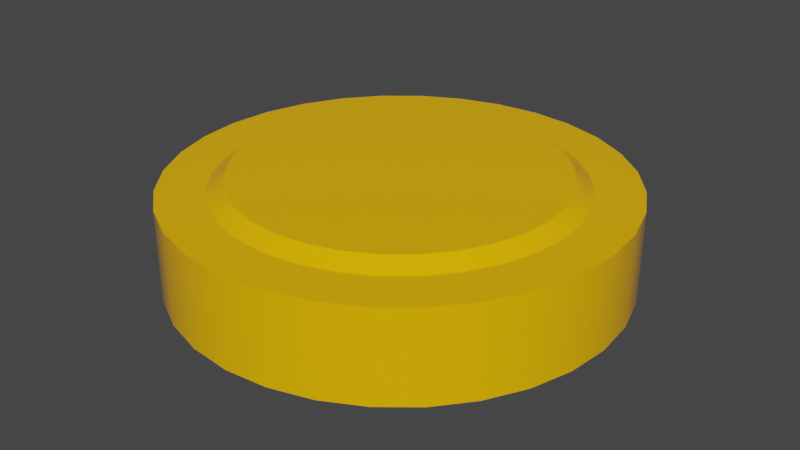 # Source: coin01.blend  (saved by Blender 2.80.74; exported with 4.5.12 LTS)
import bpy
from mathutils import Matrix  # noqa: F401  (used for matrix-valued properties, if any)

bpy.ops.wm.read_factory_settings(use_empty=True)
scene = bpy.context.scene
scene.name = 'Scene'

# ---- collections
col_collection = bpy.data.collections.new('Collection'); scene.collection.children.link(col_collection)

# ---- materials (node trees are filled in below, after node groups)
mat_gold_coin = bpy.data.materials.new('gold_coin')
mat_gold_coin.use_transparent_shadow = False

# ---- material node trees
mat_gold_coin.use_nodes = True; mat_gold_coin.node_tree.nodes.clear()
_N = mat_gold_coin.node_tree.nodes; _L = mat_gold_coin.node_tree.links
n0 = _N.new('ShaderNodeOutputMaterial'); n0.name = 'Material Output'; n0.location = (300, 300)
n1 = _N.new('ShaderNodeBsdfPrincipled'); n1.name = 'Principled BSDF'; n1.location = (10, 300)
n1.distribution = 'GGX'
n1.subsurface_method = 'BURLEY'
n1.inputs[0].default_value = (1.0, 0.4865, 0.0, 1.0)
n1.inputs[2].default_value = 0.0
n1.inputs[3].default_value = 1.45
n1.inputs[27].default_value = (0.0, 0.0, 0.0, 1.0)
n1.inputs[28].default_value = 1.0
_L.new(n1.outputs[0], n0.inputs[0])
n0.is_active_output = True

# ---- world
world_world = bpy.data.worlds.new('World'); scene.world = world_world
world_world.use_nodes = True; world_world.node_tree.nodes.clear()
_N = world_world.node_tree.nodes; _L = world_world.node_tree.links
n0 = _N.new('ShaderNodeOutputWorld'); n0.name = 'World Output'; n0.location = (300, 300)
n1 = _N.new('ShaderNodeBackground'); n1.name = 'Background'; n1.location = (10, 300)
n1.inputs[0].default_value = (0.05088, 0.05088, 0.05088, 1.0)
_L.new(n1.outputs[0], n0.inputs[0])
n0.is_active_output = True
world_world.color = (0.05088, 0.05088, 0.05088)
world_world.use_sun_shadow = False
world_world.sun_shadow_jitter_overblur = 0.0

# ---- meshes
me_cylinder = bpy.data.meshes.new('Cylinder')
me_cylinder.from_pydata([(6.966e-08, 0.2561, -0.05202), (6.966e-08, 0.2561, 0.05202), (0.04995, 0.2511, -0.05202), (0.04995, 0.2511, 0.05202), (0.09799, 0.2366, -0.05202), (0.09799, 0.2366, 0.05202), (0.1423, 0.2129, -0.05202), (0.1423, 0.2129, 0.05202), (0.1811, 0.1811, -0.05202), (0.1811, 0.1811, 0.05202), (0.2129, 0.1423, -0.05202), (0.2129, 0.1423, 0.05202), (0.2366, 0.09799, -0.05202), (0.2366, 0.09799, 0.05202), (0.2511, 0.04995, -0.05202), (0.2511, 0.04995, 0.05202), (0.2561, 2.545e-07, -0.05202), (0.2561, 2.545e-07, 0.05202), (0.2511, -0.04995, -0.05202), (0.2511, -0.04995, 0.05202), (0.2366, -0.09799, -0.05202), (0.2366, -0.09799, 0.05202), (0.2129, -0.1423, -0.05202), (0.2129, -0.1423, 0.05202), (0.1811, -0.1811, -0.05202), (0.1811, -0.1811, 0.05202), (0.1423, -0.2129, -0.05202), (0.1423, -0.2129, 0.05202), (0.09799, -0.2366, -0.05202), (0.09799, -0.2366, 0.05202), (0.04995, -0.2511, -0.05202), (0.04995, -0.2511, 0.05202), (-1.378e-08, -0.2561, -0.05202), (-1.378e-08, -0.2561, 0.05202), (-0.04995, -0.2511, -0.05202), (-0.04995, -0.2511, 0.05202), (-0.09799, -0.2366, -0.05202), (-0.09799, -0.2366, 0.05202), (-0.1423, -0.2129, -0.05202), (-0.1423, -0.2129, 0.05202), (-0.1811, -0.1811, -0.05202), (-0.1811, -0.1811, 0.05202), (-0.2129, -0.1423, -0.05202), (-0.2129, -0.1423, 0.05202), (-0.2366, -0.09799, -0.05202), (-0.2366, -0.09799, 0.05202), (-0.2511, -0.04995, -0.05202), (-0.2511, -0.04995, 0.05202), (-0.2561, 4.824e-07, -0.05202), (-0.2561, 4.824e-07, 0.05202), (-0.2511, 0.04995, -0.05202), (-0.2511, 0.04995, 0.05202), (-0.2366, 0.09799, -0.05202), (-0.2366, 0.09799, 0.05202), (-0.2129, 0.1423, -0.05202), (-0.2129, 0.1423, 0.05202), (-0.1811, 0.1811, -0.05202), (-0.1811, 0.1811, 0.05202), (-0.1423, 0.2129, -0.05202), (-0.1423, 0.2129, 0.05202), (-0.09799, 0.2366, -0.05202), (-0.09799, 0.2366, 0.05202), (-0.04995, 0.2511, -0.05202), (-0.04995, 0.2511, 0.05202), (7.251e-08, 0.2028, -0.05202), (0.03956, 0.1989, -0.05202), (0.03956, 0.1989, 0.05202), (7.251e-08, 0.2028, 0.05202), (0.0776, 0.1873, -0.05202), (0.0776, 0.1873, 0.05202), (0.1127, 0.1686, -0.05202), (0.1127, 0.1686, 0.05202), (0.1434, 0.1434, -0.05202), (0.1434, 0.1434, 0.05202), (0.1686, 0.1127, -0.05202), (0.1686, 0.1127, 0.05202), (0.1873, 0.0776, -0.05202), (0.1873, 0.0776, 0.05202), (0.1989, 0.03956, -0.05202), (0.1989, 0.03956, 0.05202), (0.2028, 2.675e-07, -0.05202), (0.2028, 2.675e-07, 0.05202), (0.1989, -0.03956, -0.05202), (0.1989, -0.03956, 0.05202), (0.1873, -0.0776, -0.05202), (0.1873, -0.0776, 0.05202), (0.1686, -0.1127, -0.05202), (0.1686, -0.1127, 0.05202), (0.1434, -0.1434, -0.05202), (0.1434, -0.1434, 0.05202), (0.1127, -0.1686, -0.05202), (0.1127, -0.1686, 0.05202), (0.0776, -0.1873, -0.05202), (0.0776, -0.1873, 0.05202), (0.03956, -0.1989, -0.05202), (0.03956, -0.1989, 0.05202), (6.438e-09, -0.2028, -0.05202), (6.438e-09, -0.2028, 0.05202), (-0.03956, -0.1989, -0.05202), (-0.03956, -0.1989, 0.05202), (-0.0776, -0.1873, -0.05202), (-0.0776, -0.1873, 0.05202), (-0.1127, -0.1686, -0.05202), (-0.1127, -0.1686, 0.05202), (-0.1434, -0.1434, -0.05202), (-0.1434, -0.1434, 0.05202), (-0.1686, -0.1127, -0.05202), (-0.1686, -0.1127, 0.05202), (-0.1873, -0.0776, -0.05202), (-0.1873, -0.0776, 0.05202), (-0.1989, -0.03956, -0.05202), (-0.1989, -0.03956, 0.05202), (-0.2028, 4.48e-07, -0.05202), (-0.2028, 4.48e-07, 0.05202), (-0.1989, 0.03956, -0.05202), (-0.1989, 0.03956, 0.05202), (-0.1873, 0.0776, -0.05202), (-0.1873, 0.0776, 0.05202), (-0.1686, 0.1127, -0.05202), (-0.1686, 0.1127, 0.05202), (-0.1434, 0.1434, -0.05202), (-0.1434, 0.1434, 0.05202), (-0.1127, 0.1686, -0.05202), (-0.1127, 0.1686, 0.05202), (-0.0776, 0.1873, -0.05202), (-0.0776, 0.1873, 0.05202), (-0.03956, 0.1989, -0.05202), (-0.03956, 0.1989, 0.05202), (7.445e-08, 0.1844, -0.06424), (0.03598, 0.1809, -0.06424), (0.03598, 0.1809, 0.06424), (7.445e-08, 0.1844, 0.06424), (0.07057, 0.1704, -0.06424), (0.07057, 0.1704, 0.06424), (0.1024, 0.1533, -0.06424), (0.1024, 0.1533, 0.06424), (0.1304, 0.1304, -0.06424), (0.1304, 0.1304, 0.06424), (0.1533, 0.1024, -0.06424), (0.1533, 0.1024, 0.06424), (0.1704, 0.07057, -0.06424), (0.1704, 0.07057, 0.06424), (0.1809, 0.03598, -0.06424), (0.1809, 0.03598, 0.06424), (0.1844, 2.722e-07, -0.06424), (0.1844, 2.722e-07, 0.06424), (0.1809, -0.03597, -0.06424), (0.1809, -0.03597, 0.06424), (0.1704, -0.07057, -0.06424), (0.1704, -0.07057, 0.06424), (0.1533, -0.1024, -0.06424), (0.1533, -0.1024, 0.06424), (0.1304, -0.1304, -0.06424), (0.1304, -0.1304, 0.06424), (0.1024, -0.1533, -0.06424), (0.1024, -0.1533, 0.06424), (0.07057, -0.1704, -0.06424), (0.07057, -0.1704, 0.06424), (0.03598, -0.1809, -0.06424), (0.03598, -0.1809, 0.06424), (1.436e-08, -0.1844, -0.06424), (1.436e-08, -0.1844, 0.06424), (-0.03597, -0.1809, -0.06424), (-0.03597, -0.1809, 0.06424), (-0.07057, -0.1704, -0.06424), (-0.07057, -0.1704, 0.06424), (-0.1024, -0.1533, -0.06424), (-0.1024, -0.1533, 0.06424), (-0.1304, -0.1304, -0.06424), (-0.1304, -0.1304, 0.06424), (-0.1533, -0.1024, -0.06424), (-0.1533, -0.1024, 0.06424), (-0.1704, -0.07057, -0.06424), (-0.1704, -0.07057, 0.06424), (-0.1809, -0.03597, -0.06424), (-0.1809, -0.03597, 0.06424), (-0.1844, 4.363e-07, -0.06424), (-0.1844, 4.363e-07, 0.06424), (-0.1809, 0.03598, -0.06424), (-0.1809, 0.03598, 0.06424), (-0.1704, 0.07057, -0.06424), (-0.1704, 0.07057, 0.06424), (-0.1533, 0.1024, -0.06424), (-0.1533, 0.1024, 0.06424), (-0.1304, 0.1304, -0.06424), (-0.1304, 0.1304, 0.06424), (-0.1024, 0.1533, -0.06424), (-0.1024, 0.1533, 0.06424), (-0.07057, 0.1704, -0.06424), (-0.07057, 0.1704, 0.06424), (-0.03597, 0.1809, -0.06424), (-0.03597, 0.1809, 0.06424)], [], [(0, 1, 3, 2), (2, 3, 5, 4), (4, 5, 7, 6), (6, 7, 9, 8), (8, 9, 11, 10), (10, 11, 13, 12), (12, 13, 15, 14), (14, 15, 17, 16), (16, 17, 19, 18), (18, 19, 21, 20), (20, 21, 23, 22), (22, 23, 25, 24), (24, 25, 27, 26), (26, 27, 29, 28), (28, 29, 31, 30), (30, 31, 33, 32), (32, 33, 35, 34), (34, 35, 37, 36), (36, 37, 39, 38), (38, 39, 41, 40), (40, 41, 43, 42), (42, 43, 45, 44), (44, 45, 47, 46), (46, 47, 49, 48), (48, 49, 51, 50), (50, 51, 53, 52), (52, 53, 55, 54), (54, 55, 57, 56), (56, 57, 59, 58), (58, 59, 61, 60), (9, 7, 71, 73), (60, 61, 63, 62), (62, 63, 1, 0), (24, 26, 90, 88), (84, 86, 150, 148), (110, 112, 176, 174), (42, 44, 108, 106), (27, 25, 89, 91), (60, 62, 126, 124), (45, 43, 107, 109), (8, 10, 74, 72), (63, 61, 125, 127), (26, 28, 92, 90), (11, 9, 73, 75), (44, 46, 110, 108), (29, 27, 91, 93), (62, 0, 64, 126), (47, 45, 109, 111), (10, 12, 76, 74), (1, 63, 127, 67), (28, 30, 94, 92), (13, 11, 75, 77), (46, 48, 112, 110), (31, 29, 93, 95), (49, 47, 111, 113), (12, 14, 78, 76), (30, 32, 96, 94), (15, 13, 77, 79), (48, 50, 114, 112), (33, 31, 95, 97), (51, 49, 113, 115), (14, 16, 80, 78), (32, 34, 98, 96), (17, 15, 79, 81), (50, 52, 116, 114), (35, 33, 97, 99), (53, 51, 115, 117), (16, 18, 82, 80), (34, 36, 100, 98), (19, 17, 81, 83), (0, 2, 65, 64), (52, 54, 118, 116), (37, 35, 99, 101), (3, 1, 67, 66), (55, 53, 117, 119), (18, 20, 84, 82), (36, 38, 102, 100), (21, 19, 83, 85), (54, 56, 120, 118), (39, 37, 101, 103), (2, 4, 68, 65), (57, 55, 119, 121), (20, 22, 86, 84), (5, 3, 66, 69), (38, 40, 104, 102), (23, 21, 85, 87), (56, 58, 122, 120), (41, 39, 103, 105), (4, 6, 70, 68), (59, 57, 121, 123), (22, 24, 88, 86), (7, 5, 69, 71), (40, 42, 106, 104), (25, 23, 87, 89), (58, 60, 124, 122), (43, 41, 105, 107), (6, 8, 72, 70), (61, 59, 123, 125), (130, 131, 191, 189, 187, 185, 183, 181, 179, 177, 175, 173, 171, 169, 167, 165, 163, 161, 159, 157, 155, 153, 151, 149, 147, 145, 143, 141, 139, 137, 135, 133), (128, 129, 132, 134, 136, 138, 140, 142, 144, 146, 148, 150, 152, 154, 156, 158, 160, 162, 164, 166, 168, 170, 172, 174, 176, 178, 180, 182, 184, 186, 188, 190), (113, 111, 175, 177), (87, 85, 149, 151), (112, 114, 178, 176), (86, 88, 152, 150), (115, 113, 177, 179), (89, 87, 151, 153), (114, 116, 180, 178), (88, 90, 154, 152), (117, 115, 179, 181), (91, 89, 153, 155), (116, 118, 182, 180), (90, 92, 156, 154), (64, 65, 129, 128), (119, 117, 181, 183), (93, 91, 155, 157), (66, 67, 131, 130), (118, 120, 184, 182), (92, 94, 158, 156), (65, 68, 132, 129), (121, 119, 183, 185), (95, 93, 157, 159), (69, 66, 130, 133), (120, 122, 186, 184), (94, 96, 160, 158), (68, 70, 134, 132), (123, 121, 185, 187), (97, 95, 159, 161), (71, 69, 133, 135), (122, 124, 188, 186), (96, 98, 162, 160), (70, 72, 136, 134), (125, 123, 187, 189), (99, 97, 161, 163), (73, 71, 135, 137), (124, 126, 190, 188), (98, 100, 164, 162), (72, 74, 138, 136), (127, 125, 189, 191), (101, 99, 163, 165), (75, 73, 137, 139), (126, 64, 128, 190), (100, 102, 166, 164), (74, 76, 140, 138), (67, 127, 191, 131), (103, 101, 165, 167), (77, 75, 139, 141), (102, 104, 168, 166), (76, 78, 142, 140), (105, 103, 167, 169), (79, 77, 141, 143), (104, 106, 170, 168), (78, 80, 144, 142), (107, 105, 169, 171), (81, 79, 143, 145), (106, 108, 172, 170), (80, 82, 146, 144), (109, 107, 171, 173), (83, 81, 145, 147), (108, 110, 174, 172), (82, 84, 148, 146), (111, 109, 173, 175), (85, 83, 147, 149)])
me_cylinder.polygons.foreach_set('use_smooth', [1, 1, 1, 1, 1, 1, 1, 1, 1, 1, 1, 1, 1, 1, 1, 1, 1, 1, 1, 1, 1, 1, 1, 1, 1, 1, 1, 1, 1, 1, 0, 1, 1, 0, 1, 1, 0, 0, 0, 0, 0, 0, 0, 0, 0, 0, 0, 0, 0, 0, 0, 0, 0, 0, 0, 0, 0, 0, 0, 0, 0, 0, 0, 0, 0, 0, 0, 0, 0, 0, 0, 0, 0, 0, 0, 0, 0, 0, 0, 0, 0, 0, 0, 0, 0, 0, 0, 0, 0, 0, 0, 0, 0, 0, 0, 0, 0, 0, 0, 0, 1, 1, 1, 1, 1, 1, 1, 1, 1, 1, 1, 1, 1, 1, 1, 1, 1, 1, 1, 1, 1, 1, 1, 1, 1, 1, 1, 1, 1, 1, 1, 1, 1, 1, 1, 1, 1, 1, 1, 1, 1, 1, 1, 1, 1, 1, 1, 1, 1, 1, 1, 1, 1, 1, 1, 1, 1, 1, 1, 1, 1, 1])
_uv = me_cylinder.uv_layers.new(name='UVMap')
_uv.uv.foreach_set('vector', [0.5, 0.474, 0.5, 0.526, 0.5975, 0.526, 0.5975, 0.474, 0.5975, 0.474, 0.5975, 0.526, 0.6913, 0.526, 0.6913, 0.474, 0.6913, 0.474, 0.6913, 0.526, 0.7778, 0.526, 0.7778, 0.474, 0.7778, 0.474, 0.7778, 0.526, 0.8536, 0.526, 0.8536, 0.474, 0.8536, 0.474, 0.8536, 0.526, 0.7778, 0.526, 0.7778, 0.474, 0.7778, 0.474, 0.7778, 0.526, 0.6913, 0.526, 0.6913, 0.474, 0.6913, 0.474, 0.6913, 0.526, 0.5975, 0.526, 0.5975, 0.474, 0.5975, 0.474, 0.5975, 0.526, 0.5, 0.526, 0.5, 0.474, 0.5, 0.474, 0.5, 0.526, 0.4025, 0.526, 0.4025, 0.474, 0.4025, 0.474, 0.4025, 0.526, 0.3087, 0.526, 0.3087, 0.474, 0.3087, 0.474, 0.3087, 0.526, 0.2222, 0.526, 0.2222, 0.474, 0.2222, 0.474, 0.2222, 0.526, 0.1464, 0.526, 0.1464, 0.474, 0.8536, 0.474, 0.8536, 0.526, 0.7778, 0.526, 0.7778, 0.474, 0.7778, 0.474, 0.7778, 0.526, 0.6913, 0.526, 0.6913, 0.474, 0.6913, 0.474, 0.6913, 0.526, 0.5975, 0.526, 0.5975, 0.474, 0.5975, 0.474, 0.5975, 0.526, 0.5, 0.526, 0.5, 0.474, 0.5, 0.474, 0.5, 0.526, 0.4025, 0.526, 0.4025, 0.474, 0.4025, 0.474, 0.4025, 0.526, 0.3087, 0.526, 0.3087, 0.474, 0.3087, 0.474, 0.3087, 0.526, 0.2222, 0.526, 0.2222, 0.474, 0.2222, 0.474, 0.2222, 0.526, 0.1464, 0.526, 0.1464, 0.474, 0.1464, 0.474, 0.1464, 0.526, 0.2222, 0.526, 0.2222, 0.474, 0.2222, 0.474, 0.2222, 0.526, 0.3087, 0.526, 0.3087, 0.474, 0.3087, 0.474, 0.3087, 0.526, 0.4025, 0.526, 0.4025, 0.474, 0.4025, 0.474, 0.4025, 0.526, 0.5, 0.526, 0.5, 0.474, 0.5, 0.474, 0.5, 0.526, 0.5975, 0.526, 0.5975, 0.474, 0.5975, 0.474, 0.5975, 0.526, 0.6913, 0.526, 0.6913, 0.474, 0.6913, 0.474, 0.6913, 0.526, 0.7778, 0.526, 0.7778, 0.474, 0.7778, 0.474, 0.7778, 0.526, 0.8536, 0.526, 0.8536, 0.474, 0.1464, 0.474, 0.1464, 0.526, 0.2222, 0.526, 0.2222, 0.474, 0.2222, 0.474, 0.2222, 0.526, 0.3087, 0.526, 0.3087, 0.474, 0.8536, 0.8536, 0.7778, 0.9157, 0.72, 0.8292, 0.78, 0.78, 0.3087, 0.474, 0.3087, 0.526, 0.4025, 0.526, 0.4025, 0.474, 0.4025, 0.474, 0.4025, 0.526, 0.5, 0.526, 0.5, 0.474, 0.8536, 0.1464, 0.7778, 0.08427, 0.72, 0.1708, 0.78, 0.22, 0.8658, 0.3485, 0.8292, 0.28, 0.7994, 0.3, 0.8327, 0.3622, 0.1116, 0.4228, 0.104, 0.5, 0.1399, 0.5, 0.1468, 0.4298, 0.08426, 0.2222, 0.03806, 0.3087, 0.1342, 0.3485, 0.1708, 0.28, 0.7778, 0.08427, 0.8536, 0.1464, 0.78, 0.22, 0.72, 0.1708, 0.3087, 0.9619, 0.4025, 0.9904, 0.4228, 0.8884, 0.3485, 0.8658, 0.03806, 0.3087, 0.08426, 0.2222, 0.1708, 0.28, 0.1342, 0.3485, 0.8536, 0.8536, 0.9157, 0.7778, 0.8292, 0.72, 0.78, 0.78, 0.4025, 0.9904, 0.3087, 0.9619, 0.3485, 0.8658, 0.4228, 0.8884, 0.7778, 0.08427, 0.6913, 0.03806, 0.6515, 0.1342, 0.72, 0.1708, 0.9157, 0.7778, 0.8536, 0.8536, 0.78, 0.78, 0.8292, 0.72, 0.03806, 0.3087, 0.009607, 0.4025, 0.1116, 0.4228, 0.1342, 0.3485, 0.6913, 0.03806, 0.7778, 0.08427, 0.72, 0.1708, 0.6515, 0.1342, 0.4025, 0.9904, 0.5, 1.0, 0.5, 0.896, 0.4228, 0.8884, 0.009607, 0.4025, 0.03806, 0.3087, 0.1342, 0.3485, 0.1116, 0.4228, 0.9157, 0.7778, 0.9619, 0.6913, 0.8658, 0.6515, 0.8292, 0.72, 0.5, 1.0, 0.4025, 0.9904, 0.4228, 0.8884, 0.5, 0.896, 0.6913, 0.03806, 0.5975, 0.009607, 0.5772, 0.1116, 0.6515, 0.1342, 0.9619, 0.6913, 0.9157, 0.7778, 0.8292, 0.72, 0.8658, 0.6515, 0.009607, 0.4025, 2.98e-08, 0.5, 0.104, 0.5, 0.1116, 0.4228, 0.5975, 0.009607, 0.6913, 0.03806, 0.6515, 0.1342, 0.5772, 0.1116, 2.98e-08, 0.5, 0.009607, 0.4025, 0.1116, 0.4228, 0.104, 0.5, 0.9619, 0.6913, 0.9904, 0.5975, 0.8884, 0.5772, 0.8658, 0.6515, 0.5975, 0.009607, 0.5, -1.788e-07, 0.5, 0.104, 0.5772, 0.1116, 0.9904, 0.5975, 0.9619, 0.6913, 0.8658, 0.6515, 0.8884, 0.5772, 2.98e-08, 0.5, 0.009607, 0.5975, 0.1116, 0.5772, 0.104, 0.5, 0.5, -1.788e-07, 0.5975, 0.009607, 0.5772, 0.1116, 0.5, 0.104, 0.009607, 0.5975, 2.98e-08, 0.5, 0.104, 0.5, 0.1116, 0.5772, 0.9904, 0.5975, 1.0, 0.5, 0.896, 0.5, 0.8884, 0.5772, 0.5, -1.788e-07, 0.4025, 0.009607, 0.4228, 0.1116, 0.5, 0.104, 1.0, 0.5, 0.9904, 0.5975, 0.8884, 0.5772, 0.896, 0.5, 0.009607, 0.5975, 0.03806, 0.6913, 0.1342, 0.6515, 0.1116, 0.5772, 0.4025, 0.009607, 0.5, -1.788e-07, 0.5, 0.104, 0.4228, 0.1116, 0.03806, 0.6913, 0.009607, 0.5975, 0.1116, 0.5772, 0.1342, 0.6515, 1.0, 0.5, 0.9904, 0.4025, 0.8884, 0.4228, 0.896, 0.5, 0.4025, 0.009607, 0.3087, 0.03806, 0.3485, 0.1342, 0.4228, 0.1116, 0.9904, 0.4025, 1.0, 0.5, 0.896, 0.5, 0.8884, 0.4228, 0.5, 1.0, 0.5975, 0.9904, 0.5772, 0.8884, 0.5, 0.896, 0.03806, 0.6913, 0.08427, 0.7778, 0.1708, 0.72, 0.1342, 0.6515, 0.3087, 0.03806, 0.4025, 0.009607, 0.4228, 0.1116, 0.3485, 0.1342, 0.5975, 0.9904, 0.5, 1.0, 0.5, 0.896, 0.5772, 0.8884, 0.08427, 0.7778, 0.03806, 0.6913, 0.1342, 0.6515, 0.1708, 0.72, 0.9904, 0.4025, 0.9619, 0.3087, 0.8658, 0.3485, 0.8884, 0.4228, 0.3087, 0.03806, 0.2222, 0.08427, 0.28, 0.1708, 0.3485, 0.1342, 0.9619, 0.3087, 0.9904, 0.4025, 0.8884, 0.4228, 0.8658, 0.3485, 0.08427, 0.7778, 0.1464, 0.8536, 0.22, 0.78, 0.1708, 0.72, 0.2222, 0.08427, 0.3087, 0.03806, 0.3485, 0.1342, 0.28, 0.1708, 0.5975, 0.9904, 0.6913, 0.9619, 0.6515, 0.8658, 0.5772, 0.8884, 0.1464, 0.8536, 0.08427, 0.7778, 0.1708, 0.72, 0.22, 0.78, 0.9619, 0.3087, 0.9157, 0.2222, 0.8292, 0.28, 0.8658, 0.3485, 0.6913, 0.9619, 0.5975, 0.9904, 0.5772, 0.8884, 0.6515, 0.8658, 0.2222, 0.08427, 0.1464, 0.1464, 0.22, 0.22, 0.28, 0.1708, 0.9157, 0.2222, 0.9619, 0.3087, 0.8658, 0.3485, 0.8292, 0.28, 0.1464, 0.8536, 0.2222, 0.9157, 0.28, 0.8292, 0.22, 0.78, 0.1464, 0.1464, 0.2222, 0.08427, 0.28, 0.1708, 0.22, 0.22, 0.6913, 0.9619, 0.7778, 0.9157, 0.72, 0.8292, 0.6515, 0.8658, 0.2222, 0.9157, 0.1464, 0.8536, 0.22, 0.78, 0.28, 0.8292, 0.9157, 0.2222, 0.8536, 0.1464, 0.78, 0.22, 0.8292, 0.28, 0.7778, 0.9157, 0.6913, 0.9619, 0.6515, 0.8658, 0.72, 0.8292, 0.1464, 0.1464, 0.08426, 0.2222, 0.1708, 0.28, 0.22, 0.22, 0.8536, 0.1464, 0.9157, 0.2222, 0.8292, 0.28, 0.78, 0.22, 0.2222, 0.9157, 0.3087, 0.9619, 0.3485, 0.8658, 0.28, 0.8292, 0.08426, 0.2222, 0.1464, 0.1464, 0.22, 0.22, 0.1708, 0.28, 0.7778, 0.9157, 0.8536, 0.8536, 0.78, 0.78, 0.72, 0.8292, 0.3087, 0.9619, 0.2222, 0.9157, 0.28, 0.8292, 0.3485, 0.8658, 0.5702, 0.8532, 0.5, 0.8601, 0.4298, 0.8532, 0.3622, 0.8327, 0.3, 0.7994, 0.2454, 0.7546, 0.2006, 0.7001, 0.1673, 0.6378, 0.1468, 0.5702, 0.1399, 0.5, 0.1468, 0.4298, 0.1673, 0.3622, 0.2006, 0.3, 0.2454, 0.2454, 0.3, 0.2006, 0.3622, 0.1673, 0.4298, 0.1468, 0.5, 0.1399, 0.5702, 0.1468, 0.6378, 0.1673, 0.7, 0.2006, 0.7546, 0.2454, 0.7994, 0.3, 0.8327, 0.3622, 0.8532, 0.4298, 0.8601, 0.5, 0.8532, 0.5702, 0.8327, 0.6378, 0.7994, 0.7, 0.7546, 0.7546, 0.7, 0.7994, 0.6378, 0.8327, 0.5, 0.8601, 0.5702, 0.8532, 0.6378, 0.8327, 0.7, 0.7994, 0.7546, 0.7546, 0.7994, 0.7, 0.8327, 0.6378, 0.8532, 0.5702, 0.8601, 0.5, 0.8532, 0.4298, 0.8327, 0.3622, 0.7994, 0.3, 0.7546, 0.2454, 0.7, 0.2006, 0.6378, 0.1673, 0.5702, 0.1468, 0.5, 0.1399, 0.4298, 0.1468, 0.3622, 0.1673, 0.3, 0.2006, 0.2454, 0.2454, 0.2006, 0.3, 0.1673, 0.3622, 0.1468, 0.4298, 0.1399, 0.5, 0.1468, 0.5702, 0.1673, 0.6378, 0.2006, 0.7001, 0.2454, 0.7546, 0.3, 0.7994, 0.3622, 0.8327, 0.4298, 0.8532, 0.104, 0.5, 0.1116, 0.4228, 0.1468, 0.4298, 0.1399, 0.5, 0.8292, 0.28, 0.8658, 0.3485, 0.8327, 0.3622, 0.7994, 0.3, 0.104, 0.5, 0.1116, 0.5772, 0.1468, 0.5702, 0.1399, 0.5, 0.8292, 0.28, 0.78, 0.22, 0.7546, 0.2454, 0.7994, 0.3, 0.1116, 0.5772, 0.104, 0.5, 0.1399, 0.5, 0.1468, 0.5702, 0.78, 0.22, 0.8292, 0.28, 0.7994, 0.3, 0.7546, 0.2454, 0.1116, 0.5772, 0.1342, 0.6515, 0.1673, 0.6378, 0.1468, 0.5702, 0.78, 0.22, 0.72, 0.1708, 0.7, 0.2006, 0.7546, 0.2454, 0.1342, 0.6515, 0.1116, 0.5772, 0.1468, 0.5702, 0.1673, 0.6378, 0.72, 0.1708, 0.78, 0.22, 0.7546, 0.2454, 0.7, 0.2006, 0.1342, 0.6515, 0.1708, 0.72, 0.2006, 0.7001, 0.1673, 0.6378, 0.72, 0.1708, 0.6515, 0.1342, 0.6378, 0.1673, 0.7, 0.2006, 0.5, 0.896, 0.5772, 0.8884, 0.5702, 0.8532, 0.5, 0.8601, 0.1708, 0.72, 0.1342, 0.6515, 0.1673, 0.6378, 0.2006, 0.7001, 0.6515, 0.1342, 0.72, 0.1708, 0.7, 0.2006, 0.6378, 0.1673, 0.5772, 0.8884, 0.5, 0.896, 0.5, 0.8601, 0.5702, 0.8532, 0.1708, 0.72, 0.22, 0.78, 0.2454, 0.7546, 0.2006, 0.7001, 0.6515, 0.1342, 0.5772, 0.1116, 0.5702, 0.1468, 0.6378, 0.1673, 0.5772, 0.8884, 0.6515, 0.8658, 0.6378, 0.8327, 0.5702, 0.8532, 0.22, 0.78, 0.1708, 0.72, 0.2006, 0.7001, 0.2454, 0.7546, 0.5772, 0.1116, 0.6515, 0.1342, 0.6378, 0.1673, 0.5702, 0.1468, 0.6515, 0.8658, 0.5772, 0.8884, 0.5702, 0.8532, 0.6378, 0.8327, 0.22, 0.78, 0.28, 0.8292, 0.3, 0.7994, 0.2454, 0.7546, 0.5772, 0.1116, 0.5, 0.104, 0.5, 0.1399, 0.5702, 0.1468, 0.6515, 0.8658, 0.72, 0.8292, 0.7, 0.7994, 0.6378, 0.8327, 0.28, 0.8292, 0.22, 0.78, 0.2454, 0.7546, 0.3, 0.7994, 0.5, 0.104, 0.5772, 0.1116, 0.5702, 0.1468, 0.5, 0.1399, 0.72, 0.8292, 0.6515, 0.8658, 0.6378, 0.8327, 0.7, 0.7994, 0.28, 0.8292, 0.3485, 0.8658, 0.3622, 0.8327, 0.3, 0.7994, 0.5, 0.104, 0.4228, 0.1116, 0.4298, 0.1468, 0.5, 0.1399, 0.72, 0.8292, 0.78, 0.78, 0.7546, 0.7546, 0.7, 0.7994, 0.3485, 0.8658, 0.28, 0.8292, 0.3, 0.7994, 0.3622, 0.8327, 0.4228, 0.1116, 0.5, 0.104, 0.5, 0.1399, 0.4298, 0.1468, 0.78, 0.78, 0.72, 0.8292, 0.7, 0.7994, 0.7546, 0.7546, 0.3485, 0.8658, 0.4228, 0.8884, 0.4298, 0.8532, 0.3622, 0.8327, 0.4228, 0.1116, 0.3485, 0.1342, 0.3622, 0.1673, 0.4298, 0.1468, 0.78, 0.78, 0.8292, 0.72, 0.7994, 0.7, 0.7546, 0.7546, 0.4228, 0.8884, 0.3485, 0.8658, 0.3622, 0.8327, 0.4298, 0.8532, 0.3485, 0.1342, 0.4228, 0.1116, 0.4298, 0.1468, 0.3622, 0.1673, 0.8292, 0.72, 0.78, 0.78, 0.7546, 0.7546, 0.7994, 0.7, 0.4228, 0.8884, 0.5, 0.896, 0.5, 0.8601, 0.4298, 0.8532, 0.3485, 0.1342, 0.28, 0.1708, 0.3, 0.2006, 0.3622, 0.1673, 0.8292, 0.72, 0.8658, 0.6515, 0.8327, 0.6378, 0.7994, 0.7, 0.5, 0.896, 0.4228, 0.8884, 0.4298, 0.8532, 0.5, 0.8601, 0.28, 0.1708, 0.3485, 0.1342, 0.3622, 0.1673, 0.3, 0.2006, 0.8658, 0.6515, 0.8292, 0.72, 0.7994, 0.7, 0.8327, 0.6378, 0.28, 0.1708, 0.22, 0.22, 0.2454, 0.2454, 0.3, 0.2006, 0.8658, 0.6515, 0.8884, 0.5772, 0.8532, 0.5702, 0.8327, 0.6378, 0.22, 0.22, 0.28, 0.1708, 0.3, 0.2006, 0.2454, 0.2454, 0.8884, 0.5772, 0.8658, 0.6515, 0.8327, 0.6378, 0.8532, 0.5702, 0.22, 0.22, 0.1708, 0.28, 0.2006, 0.3, 0.2454, 0.2454, 0.8884, 0.5772, 0.896, 0.5, 0.8601, 0.5, 0.8532, 0.5702, 0.1708, 0.28, 0.22, 0.22, 0.2454, 0.2454, 0.2006, 0.3, 0.896, 0.5, 0.8884, 0.5772, 0.8532, 0.5702, 0.8601, 0.5, 0.1708, 0.28, 0.1342, 0.3485, 0.1673, 0.3622, 0.2006, 0.3, 0.896, 0.5, 0.8884, 0.4228, 0.8532, 0.4298, 0.8601, 0.5, 0.1342, 0.3485, 0.1708, 0.28, 0.2006, 0.3, 0.1673, 0.3622, 0.8884, 0.4228, 0.896, 0.5, 0.8601, 0.5, 0.8532, 0.4298, 0.1342, 0.3485, 0.1116, 0.4228, 0.1468, 0.4298, 0.1673, 0.3622, 0.8884, 0.4228, 0.8658, 0.3485, 0.8327, 0.3622, 0.8532, 0.4298, 0.1116, 0.4228, 0.1342, 0.3485, 0.1673, 0.3622, 0.1468, 0.4298, 0.8658, 0.3485, 0.8884, 0.4228, 0.8532, 0.4298, 0.8327, 0.3622])
me_cylinder.materials.append(mat_gold_coin)
me_cylinder.use_remesh_preserve_volume = False
me_cylinder.use_remesh_preserve_attributes = False
me_cylinder.use_mirror_vertex_groups = False
me_cylinder.update()

# ---- objects
ob_gold_coin = bpy.data.objects.new('gold_coin', me_cylinder)

# ---- transforms, parenting, visibility, modifiers, constraints
ob_gold_coin.location = (0.0, 0.0, 0.0)
ob_gold_coin.lineart.crease_threshold = 0.0
_m = ob_gold_coin.modifiers.new('EdgeSplit', 'EDGE_SPLIT')

# ---- collection membership
col_collection.objects.link(ob_gold_coin)

# ---- scene / render settings (as saved in the file)
scene.frame_start = 1; scene.frame_end = 250; scene.frame_set(1)
scene.render.engine = 'BLENDER_EEVEE_NEXT'
scene.cycles.use_denoising = False
scene.cycles.samples = 128
scene.cycles.sampling_pattern = 'TABULATED_SOBOL'
scene.cycles.use_adaptive_sampling = False
scene.cycles.use_light_tree = False
scene.view_settings.view_transform = 'Filmic'
bpy.context.view_layer.update()

# ---- added for rendering (the .blend has no active camera and no usable light): camera, sun
cam_auto = bpy.data.cameras.new('AutoCamera')
cam_auto.lens = 50.0
cam_auto.sensor_width = 36.0
cam_auto.clip_end = 1000.0
ob_auto_camera = bpy.data.objects.new('AutoCamera', cam_auto)
scene.collection.objects.link(ob_auto_camera)
ob_auto_camera.location = (0.680544, -0.816652, 0.544435)
ob_auto_camera.rotation_euler = (1.09748, -7.21219e-08, 0.694738)
scene.camera = ob_auto_camera
light_auto_sun = bpy.data.lights.new('AutoSun', 'SUN')
light_auto_sun.energy = 3.0
light_auto_sun.angle = 0.0523599
ob_auto_sun = bpy.data.objects.new('AutoSun', light_auto_sun)
scene.collection.objects.link(ob_auto_sun)
ob_auto_sun.rotation_euler = (0.872665, 0.174533, 0.523599)
bpy.context.view_layer.update()
